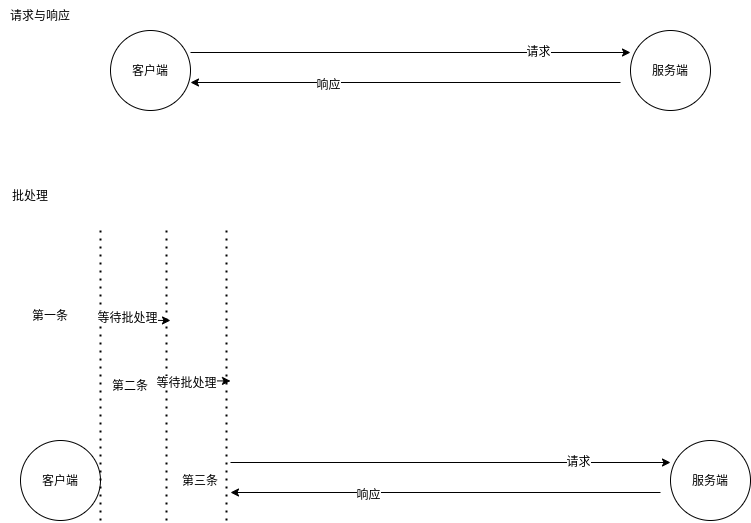

The diagram above was exported from draw.io. Its source (the exported page's mxGraphModel, read from the mxfile embedded in the PNG):
<mxGraphModel dx="1038" dy="520" grid="1" gridSize="10" guides="1" tooltips="1" connect="1" arrows="1" fold="1" page="1" pageScale="1" pageWidth="827" pageHeight="1169" math="0" shadow="0">
  <root>
    <mxCell id="0" />
    <mxCell id="1" parent="0" />
    <mxCell id="V9qVZejCfWE8ywMc6eUJ-15" value="客户端" style="ellipse;whiteSpace=wrap;html=1;aspect=fixed;" vertex="1" parent="1">
      <mxGeometry x="30" y="450" width="80" height="80" as="geometry" />
    </mxCell>
    <mxCell id="V9qVZejCfWE8ywMc6eUJ-17" value="" style="endArrow=none;dashed=1;html=1;dashPattern=1 3;strokeWidth=2;rounded=0;" edge="1" parent="1">
      <mxGeometry width="50" height="50" relative="1" as="geometry">
        <mxPoint x="110" y="530" as="sourcePoint" />
        <mxPoint x="110" y="240" as="targetPoint" />
      </mxGeometry>
    </mxCell>
    <mxCell id="V9qVZejCfWE8ywMc6eUJ-18" value="" style="endArrow=none;dashed=1;html=1;dashPattern=1 3;strokeWidth=2;rounded=0;" edge="1" parent="1">
      <mxGeometry width="50" height="50" relative="1" as="geometry">
        <mxPoint x="176" y="530" as="sourcePoint" />
        <mxPoint x="176" y="240" as="targetPoint" />
      </mxGeometry>
    </mxCell>
    <mxCell id="V9qVZejCfWE8ywMc6eUJ-19" value="" style="endArrow=none;dashed=1;html=1;dashPattern=1 3;strokeWidth=2;rounded=0;" edge="1" parent="1">
      <mxGeometry width="50" height="50" relative="1" as="geometry">
        <mxPoint x="236" y="530" as="sourcePoint" />
        <mxPoint x="236" y="240" as="targetPoint" />
      </mxGeometry>
    </mxCell>
    <mxCell id="V9qVZejCfWE8ywMc6eUJ-32" value="" style="endArrow=classic;html=1;rounded=0;" edge="1" parent="1">
      <mxGeometry width="50" height="50" relative="1" as="geometry">
        <mxPoint x="240" y="472" as="sourcePoint" />
        <mxPoint x="680" y="472" as="targetPoint" />
      </mxGeometry>
    </mxCell>
    <mxCell id="V9qVZejCfWE8ywMc6eUJ-33" value="请求" style="edgeLabel;html=1;align=center;verticalAlign=middle;resizable=0;points=[];" vertex="1" connectable="0" parent="V9qVZejCfWE8ywMc6eUJ-32">
      <mxGeometry x="0.576" y="2" relative="1" as="geometry">
        <mxPoint as="offset" />
      </mxGeometry>
    </mxCell>
    <mxCell id="V9qVZejCfWE8ywMc6eUJ-34" value="" style="endArrow=classic;html=1;rounded=0;" edge="1" parent="1">
      <mxGeometry width="50" height="50" relative="1" as="geometry">
        <mxPoint x="670" y="502" as="sourcePoint" />
        <mxPoint x="240" y="502" as="targetPoint" />
      </mxGeometry>
    </mxCell>
    <mxCell id="V9qVZejCfWE8ywMc6eUJ-35" value="响应" style="edgeLabel;html=1;align=center;verticalAlign=middle;resizable=0;points=[];" vertex="1" connectable="0" parent="V9qVZejCfWE8ywMc6eUJ-34">
      <mxGeometry x="0.3627" y="1" relative="1" as="geometry">
        <mxPoint as="offset" />
      </mxGeometry>
    </mxCell>
    <mxCell id="V9qVZejCfWE8ywMc6eUJ-36" value="服务端" style="ellipse;whiteSpace=wrap;html=1;aspect=fixed;" vertex="1" parent="1">
      <mxGeometry x="680" y="450" width="80" height="80" as="geometry" />
    </mxCell>
    <mxCell id="V9qVZejCfWE8ywMc6eUJ-37" value="" style="endArrow=classic;html=1;rounded=0;" edge="1" parent="1">
      <mxGeometry width="50" height="50" relative="1" as="geometry">
        <mxPoint x="200" y="62" as="sourcePoint" />
        <mxPoint x="640" y="62" as="targetPoint" />
      </mxGeometry>
    </mxCell>
    <mxCell id="V9qVZejCfWE8ywMc6eUJ-38" value="请求" style="edgeLabel;html=1;align=center;verticalAlign=middle;resizable=0;points=[];" vertex="1" connectable="0" parent="V9qVZejCfWE8ywMc6eUJ-37">
      <mxGeometry x="0.576" y="2" relative="1" as="geometry">
        <mxPoint as="offset" />
      </mxGeometry>
    </mxCell>
    <mxCell id="V9qVZejCfWE8ywMc6eUJ-39" value="" style="endArrow=classic;html=1;rounded=0;" edge="1" parent="1">
      <mxGeometry width="50" height="50" relative="1" as="geometry">
        <mxPoint x="630" y="92" as="sourcePoint" />
        <mxPoint x="200" y="92" as="targetPoint" />
      </mxGeometry>
    </mxCell>
    <mxCell id="V9qVZejCfWE8ywMc6eUJ-40" value="响应" style="edgeLabel;html=1;align=center;verticalAlign=middle;resizable=0;points=[];" vertex="1" connectable="0" parent="V9qVZejCfWE8ywMc6eUJ-39">
      <mxGeometry x="0.3627" y="1" relative="1" as="geometry">
        <mxPoint as="offset" />
      </mxGeometry>
    </mxCell>
    <mxCell id="V9qVZejCfWE8ywMc6eUJ-41" value="客户端" style="ellipse;whiteSpace=wrap;html=1;aspect=fixed;" vertex="1" parent="1">
      <mxGeometry x="120" y="40" width="80" height="80" as="geometry" />
    </mxCell>
    <mxCell id="V9qVZejCfWE8ywMc6eUJ-42" value="服务端" style="ellipse;whiteSpace=wrap;html=1;aspect=fixed;" vertex="1" parent="1">
      <mxGeometry x="640" y="40" width="80" height="80" as="geometry" />
    </mxCell>
    <mxCell id="V9qVZejCfWE8ywMc6eUJ-43" value="" style="endArrow=classic;html=1;rounded=0;" edge="1" parent="1">
      <mxGeometry width="50" height="50" relative="1" as="geometry">
        <mxPoint x="110" y="329.5" as="sourcePoint" />
        <mxPoint x="180" y="330" as="targetPoint" />
      </mxGeometry>
    </mxCell>
    <mxCell id="V9qVZejCfWE8ywMc6eUJ-51" value="等待批处理" style="edgeLabel;html=1;align=center;verticalAlign=middle;resizable=0;points=[];" vertex="1" connectable="0" parent="V9qVZejCfWE8ywMc6eUJ-43">
      <mxGeometry x="-0.2691" y="3" relative="1" as="geometry">
        <mxPoint as="offset" />
      </mxGeometry>
    </mxCell>
    <mxCell id="V9qVZejCfWE8ywMc6eUJ-50" value="" style="endArrow=classic;html=1;rounded=0;" edge="1" parent="1">
      <mxGeometry width="50" height="50" relative="1" as="geometry">
        <mxPoint x="170" y="390" as="sourcePoint" />
        <mxPoint x="240" y="390.5" as="targetPoint" />
      </mxGeometry>
    </mxCell>
    <mxCell id="V9qVZejCfWE8ywMc6eUJ-52" value="等待批处理" style="edgeLabel;html=1;align=center;verticalAlign=middle;resizable=0;points=[];" vertex="1" connectable="0" parent="V9qVZejCfWE8ywMc6eUJ-50">
      <mxGeometry x="-0.2684" y="-1" relative="1" as="geometry">
        <mxPoint as="offset" />
      </mxGeometry>
    </mxCell>
    <mxCell id="V9qVZejCfWE8ywMc6eUJ-53" value="第一条" style="text;html=1;strokeColor=none;fillColor=none;align=center;verticalAlign=middle;whiteSpace=wrap;rounded=0;" vertex="1" parent="1">
      <mxGeometry x="30" y="310" width="60" height="30" as="geometry" />
    </mxCell>
    <mxCell id="V9qVZejCfWE8ywMc6eUJ-55" value="第二条" style="text;html=1;strokeColor=none;fillColor=none;align=center;verticalAlign=middle;whiteSpace=wrap;rounded=0;" vertex="1" parent="1">
      <mxGeometry x="110" y="380" width="60" height="30" as="geometry" />
    </mxCell>
    <mxCell id="V9qVZejCfWE8ywMc6eUJ-56" value="第三条" style="text;html=1;strokeColor=none;fillColor=none;align=center;verticalAlign=middle;whiteSpace=wrap;rounded=0;" vertex="1" parent="1">
      <mxGeometry x="180" y="475" width="60" height="30" as="geometry" />
    </mxCell>
    <mxCell id="V9qVZejCfWE8ywMc6eUJ-57" value="请求与响应" style="text;html=1;strokeColor=none;fillColor=none;align=center;verticalAlign=middle;whiteSpace=wrap;rounded=0;" vertex="1" parent="1">
      <mxGeometry x="10" y="10" width="80" height="30" as="geometry" />
    </mxCell>
    <mxCell id="V9qVZejCfWE8ywMc6eUJ-58" value="批处理" style="text;html=1;strokeColor=none;fillColor=none;align=center;verticalAlign=middle;whiteSpace=wrap;rounded=0;" vertex="1" parent="1">
      <mxGeometry x="10" y="190" width="60" height="30" as="geometry" />
    </mxCell>
  </root>
</mxGraphModel>